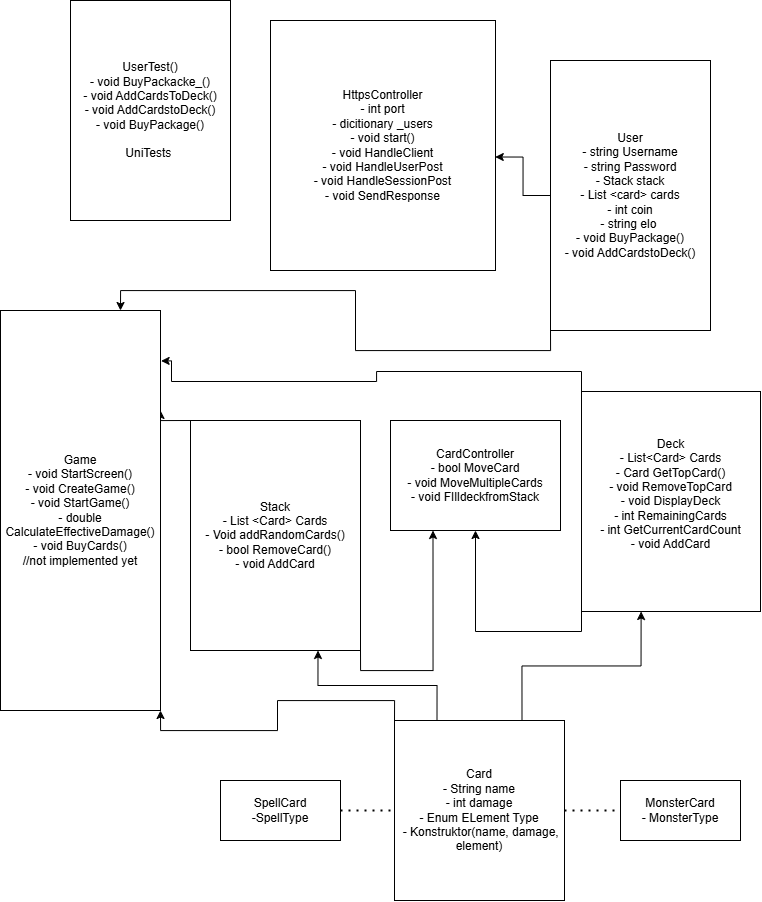

The diagram above was exported from draw.io. Its source (the exported page's mxGraphModel, read from the mxfile embedded in the PNG):
<mxGraphModel dx="1615" dy="869" grid="1" gridSize="10" guides="1" tooltips="1" connect="1" arrows="1" fold="1" page="1" pageScale="1" pageWidth="827" pageHeight="1169" math="0" shadow="0">
  <root>
    <mxCell id="0" />
    <mxCell id="1" parent="0" />
    <mxCell id="-kUl7FA9X2sKh8CNQ0dl-2" value="CardController&lt;div&gt;- bool MoveCard&lt;/div&gt;&lt;div&gt;- void MoveMultipleCards&lt;/div&gt;&lt;div&gt;- void FIlldeckfromStack&lt;/div&gt;" style="rounded=0;whiteSpace=wrap;html=1;" parent="1" vertex="1">
      <mxGeometry x="410" y="550" width="170" height="110" as="geometry" />
    </mxCell>
    <mxCell id="yQoLJJCeEHdkX8ILC7-4-28" style="edgeStyle=orthogonalEdgeStyle;rounded=0;orthogonalLoop=1;jettySize=auto;html=1;exitX=0.25;exitY=0;exitDx=0;exitDy=0;entryX=0.75;entryY=1;entryDx=0;entryDy=0;" edge="1" parent="1" source="-kUl7FA9X2sKh8CNQ0dl-7" target="yQoLJJCeEHdkX8ILC7-4-4">
      <mxGeometry relative="1" as="geometry" />
    </mxCell>
    <mxCell id="yQoLJJCeEHdkX8ILC7-4-30" style="edgeStyle=orthogonalEdgeStyle;rounded=0;orthogonalLoop=1;jettySize=auto;html=1;exitX=0;exitY=0;exitDx=0;exitDy=0;entryX=1;entryY=1;entryDx=0;entryDy=0;" edge="1" parent="1" source="-kUl7FA9X2sKh8CNQ0dl-7" target="yQoLJJCeEHdkX8ILC7-4-6">
      <mxGeometry relative="1" as="geometry" />
    </mxCell>
    <mxCell id="-kUl7FA9X2sKh8CNQ0dl-7" value="&lt;div&gt;Card&lt;/div&gt;&lt;div&gt;- String name&lt;/div&gt;&lt;div&gt;- int damage&lt;/div&gt;&lt;div&gt;- Enum ELement Type&lt;/div&gt;&lt;div&gt;&amp;nbsp;- Konstruktor(name, damage, element)&lt;/div&gt;" style="rounded=0;whiteSpace=wrap;html=1;" parent="1" vertex="1">
      <mxGeometry x="414" y="850" width="170" height="180" as="geometry" />
    </mxCell>
    <mxCell id="yQoLJJCeEHdkX8ILC7-4-1" value="SpellCard&lt;div&gt;-SpellType&lt;/div&gt;" style="rounded=0;whiteSpace=wrap;html=1;" vertex="1" parent="1">
      <mxGeometry x="240" y="910" width="120" height="60" as="geometry" />
    </mxCell>
    <mxCell id="yQoLJJCeEHdkX8ILC7-4-2" value="MonsterCard&lt;div&gt;- MonsterType&lt;/div&gt;" style="rounded=0;whiteSpace=wrap;html=1;" vertex="1" parent="1">
      <mxGeometry x="640" y="910" width="120" height="60" as="geometry" />
    </mxCell>
    <mxCell id="yQoLJJCeEHdkX8ILC7-4-33" style="edgeStyle=orthogonalEdgeStyle;rounded=0;orthogonalLoop=1;jettySize=auto;html=1;exitX=0;exitY=1;exitDx=0;exitDy=0;entryX=0.5;entryY=1;entryDx=0;entryDy=0;" edge="1" parent="1" source="yQoLJJCeEHdkX8ILC7-4-3" target="-kUl7FA9X2sKh8CNQ0dl-2">
      <mxGeometry relative="1" as="geometry" />
    </mxCell>
    <mxCell id="yQoLJJCeEHdkX8ILC7-4-35" style="edgeStyle=orthogonalEdgeStyle;rounded=0;orthogonalLoop=1;jettySize=auto;html=1;exitX=0;exitY=0;exitDx=0;exitDy=0;entryX=1.004;entryY=0.126;entryDx=0;entryDy=0;entryPerimeter=0;" edge="1" parent="1" source="yQoLJJCeEHdkX8ILC7-4-3" target="yQoLJJCeEHdkX8ILC7-4-6">
      <mxGeometry relative="1" as="geometry">
        <mxPoint x="190" y="490" as="targetPoint" />
        <Array as="points">
          <mxPoint x="601" y="501" />
          <mxPoint x="396" y="501" />
          <mxPoint x="396" y="511" />
          <mxPoint x="191" y="511" />
          <mxPoint x="191" y="490" />
        </Array>
      </mxGeometry>
    </mxCell>
    <mxCell id="yQoLJJCeEHdkX8ILC7-4-3" value="&lt;div&gt;Deck&lt;/div&gt;&lt;div&gt;- List&amp;lt;Card&amp;gt; Cards&lt;/div&gt;&lt;div&gt;- Card GetTopCard()&lt;/div&gt;&lt;div&gt;- void RemoveTopCard&lt;/div&gt;&lt;div&gt;- void DisplayDeck&lt;/div&gt;&lt;div&gt;- int RemainingCards&lt;/div&gt;&lt;div&gt;- int GetCurrentCardCount&lt;/div&gt;&lt;div&gt;- void AddCard&lt;/div&gt;&lt;div&gt;&lt;br&gt;&lt;/div&gt;" style="rounded=0;whiteSpace=wrap;html=1;" vertex="1" parent="1">
      <mxGeometry x="601" y="521" width="179" height="220" as="geometry" />
    </mxCell>
    <mxCell id="yQoLJJCeEHdkX8ILC7-4-32" style="edgeStyle=orthogonalEdgeStyle;rounded=0;orthogonalLoop=1;jettySize=auto;html=1;exitX=1;exitY=1;exitDx=0;exitDy=0;entryX=0.25;entryY=1;entryDx=0;entryDy=0;" edge="1" parent="1" source="yQoLJJCeEHdkX8ILC7-4-4" target="-kUl7FA9X2sKh8CNQ0dl-2">
      <mxGeometry relative="1" as="geometry" />
    </mxCell>
    <mxCell id="yQoLJJCeEHdkX8ILC7-4-40" style="edgeStyle=orthogonalEdgeStyle;rounded=0;orthogonalLoop=1;jettySize=auto;html=1;exitX=0;exitY=0;exitDx=0;exitDy=0;entryX=1;entryY=0.25;entryDx=0;entryDy=0;" edge="1" parent="1" source="yQoLJJCeEHdkX8ILC7-4-4" target="yQoLJJCeEHdkX8ILC7-4-6">
      <mxGeometry relative="1" as="geometry" />
    </mxCell>
    <mxCell id="yQoLJJCeEHdkX8ILC7-4-4" value="Stack&lt;div&gt;- List &amp;lt;Card&amp;gt; Cards&lt;/div&gt;&lt;div&gt;- Void addRandomCards()&lt;/div&gt;&lt;div&gt;- bool RemoveCard()&lt;/div&gt;&lt;div&gt;- void AddCard&lt;/div&gt;" style="rounded=0;whiteSpace=wrap;html=1;" vertex="1" parent="1">
      <mxGeometry x="210" y="550" width="170" height="230" as="geometry" />
    </mxCell>
    <mxCell id="yQoLJJCeEHdkX8ILC7-4-37" style="edgeStyle=orthogonalEdgeStyle;rounded=0;orthogonalLoop=1;jettySize=auto;html=1;exitX=0;exitY=1;exitDx=0;exitDy=0;entryX=0.75;entryY=0;entryDx=0;entryDy=0;" edge="1" parent="1" source="yQoLJJCeEHdkX8ILC7-4-5" target="yQoLJJCeEHdkX8ILC7-4-6">
      <mxGeometry relative="1" as="geometry">
        <mxPoint x="150" y="410" as="targetPoint" />
      </mxGeometry>
    </mxCell>
    <mxCell id="yQoLJJCeEHdkX8ILC7-4-5" value="User&lt;div&gt;- string Username&lt;/div&gt;&lt;div&gt;- string Password&lt;/div&gt;&lt;div&gt;- Stack stack&lt;/div&gt;&lt;div&gt;- List &amp;lt;card&amp;gt; cards&lt;/div&gt;&lt;div&gt;- int coin&lt;/div&gt;&lt;div&gt;- string elo&amp;nbsp;&lt;/div&gt;&lt;div&gt;- void BuyPackage()&lt;/div&gt;&lt;div&gt;- void AddCardstoDeck()&lt;/div&gt;" style="rounded=0;whiteSpace=wrap;html=1;" vertex="1" parent="1">
      <mxGeometry x="570" y="190" width="160" height="270" as="geometry" />
    </mxCell>
    <mxCell id="yQoLJJCeEHdkX8ILC7-4-6" value="Game&lt;div&gt;- void StartScreen()&lt;/div&gt;&lt;div&gt;- void CreateGame()&lt;/div&gt;&lt;div&gt;- void StartGame()&lt;/div&gt;&lt;div&gt;- double CalculateEffectiveDamage()&lt;/div&gt;&lt;div&gt;- void BuyCards()&lt;/div&gt;&lt;div&gt;//not implemented yet&lt;/div&gt;" style="rounded=0;whiteSpace=wrap;html=1;" vertex="1" parent="1">
      <mxGeometry x="20" y="440" width="160" height="400" as="geometry" />
    </mxCell>
    <mxCell id="yQoLJJCeEHdkX8ILC7-4-7" value="HttpsController&lt;div&gt;- int port&lt;/div&gt;&lt;div&gt;- dicitionary _users&lt;/div&gt;&lt;div&gt;- void start()&lt;/div&gt;&lt;div&gt;- void HandleClient&lt;/div&gt;&lt;div&gt;- void HandleUserPost&lt;/div&gt;&lt;div&gt;- void HandleSessionPost&lt;/div&gt;&lt;div&gt;- void SendResponse&lt;/div&gt;" style="rounded=0;whiteSpace=wrap;html=1;" vertex="1" parent="1">
      <mxGeometry x="290" y="150" width="225" height="250" as="geometry" />
    </mxCell>
    <mxCell id="yQoLJJCeEHdkX8ILC7-4-9" value="" style="endArrow=none;dashed=1;html=1;dashPattern=1 3;strokeWidth=2;rounded=0;entryX=0;entryY=0.5;entryDx=0;entryDy=0;exitX=1;exitY=0.5;exitDx=0;exitDy=0;" edge="1" parent="1" source="yQoLJJCeEHdkX8ILC7-4-1" target="-kUl7FA9X2sKh8CNQ0dl-7">
      <mxGeometry width="50" height="50" relative="1" as="geometry">
        <mxPoint x="330" y="720" as="sourcePoint" />
        <mxPoint x="390" y="720" as="targetPoint" />
      </mxGeometry>
    </mxCell>
    <mxCell id="yQoLJJCeEHdkX8ILC7-4-10" value="" style="endArrow=none;dashed=1;html=1;dashPattern=1 3;strokeWidth=2;rounded=0;entryX=0;entryY=0.5;entryDx=0;entryDy=0;exitX=1;exitY=0.5;exitDx=0;exitDy=0;" edge="1" parent="1" source="-kUl7FA9X2sKh8CNQ0dl-7" target="yQoLJJCeEHdkX8ILC7-4-2">
      <mxGeometry width="50" height="50" relative="1" as="geometry">
        <mxPoint x="330" y="530" as="sourcePoint" />
        <mxPoint x="380" y="480" as="targetPoint" />
        <Array as="points" />
      </mxGeometry>
    </mxCell>
    <mxCell id="yQoLJJCeEHdkX8ILC7-4-29" style="edgeStyle=orthogonalEdgeStyle;rounded=0;orthogonalLoop=1;jettySize=auto;html=1;exitX=0.75;exitY=0;exitDx=0;exitDy=0;entryX=0.333;entryY=1;entryDx=0;entryDy=0;entryPerimeter=0;" edge="1" parent="1" source="-kUl7FA9X2sKh8CNQ0dl-7" target="yQoLJJCeEHdkX8ILC7-4-3">
      <mxGeometry relative="1" as="geometry" />
    </mxCell>
    <mxCell id="yQoLJJCeEHdkX8ILC7-4-31" style="edgeStyle=orthogonalEdgeStyle;rounded=0;orthogonalLoop=1;jettySize=auto;html=1;exitX=0;exitY=0.5;exitDx=0;exitDy=0;entryX=0.999;entryY=0.546;entryDx=0;entryDy=0;entryPerimeter=0;" edge="1" parent="1" source="yQoLJJCeEHdkX8ILC7-4-5" target="yQoLJJCeEHdkX8ILC7-4-7">
      <mxGeometry relative="1" as="geometry" />
    </mxCell>
    <mxCell id="yQoLJJCeEHdkX8ILC7-4-42" value="UserTest()&lt;div&gt;- void BuyPackacke_()&lt;/div&gt;&lt;div&gt;- void AddCardsToDeck()&lt;/div&gt;&lt;div&gt;- void AddCardstoDeck()&lt;/div&gt;&lt;div&gt;- void BuyPackage()&lt;/div&gt;&lt;div&gt;&lt;br&gt;&lt;/div&gt;&lt;div&gt;UniTests&amp;nbsp;&lt;/div&gt;" style="rounded=0;whiteSpace=wrap;html=1;" vertex="1" parent="1">
      <mxGeometry x="90" y="130" width="160" height="220" as="geometry" />
    </mxCell>
  </root>
</mxGraphModel>